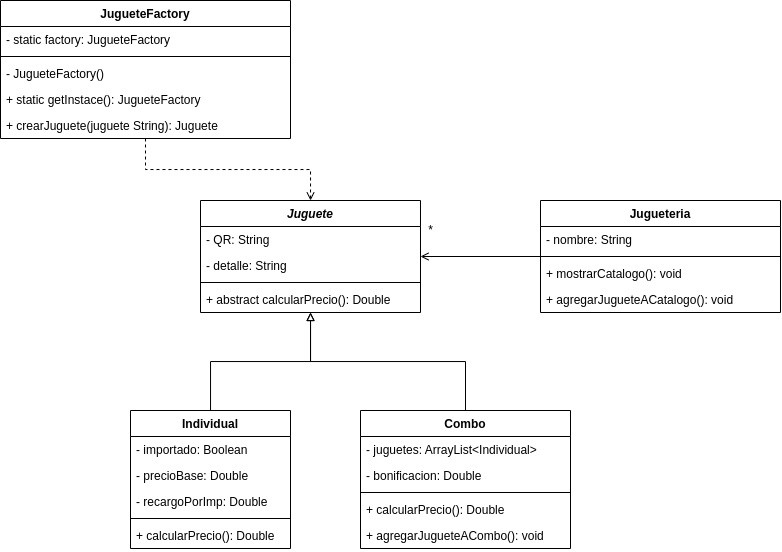

The diagram above was exported from draw.io. Its source (the exported page's mxGraphModel, read from the mxfile embedded in the PNG):
<mxGraphModel dx="1003" dy="1690" grid="1" gridSize="10" guides="1" tooltips="1" connect="1" arrows="1" fold="1" page="1" pageScale="1" pageWidth="850" pageHeight="1100" math="0" shadow="0">
  <root>
    <mxCell id="0" />
    <mxCell id="1" parent="0" />
    <mxCell id="oDK9VgQjOK-IKVAwahFM-1" value="Juguete" style="swimlane;fontStyle=3;align=center;verticalAlign=top;childLayout=stackLayout;horizontal=1;startSize=26;horizontalStack=0;resizeParent=1;resizeParentMax=0;resizeLast=0;collapsible=1;marginBottom=0;" vertex="1" parent="1">
      <mxGeometry x="300" y="110" width="220" height="112" as="geometry" />
    </mxCell>
    <mxCell id="oDK9VgQjOK-IKVAwahFM-97" value="- QR: String" style="text;strokeColor=none;fillColor=none;align=left;verticalAlign=top;spacingLeft=4;spacingRight=4;overflow=hidden;rotatable=0;points=[[0,0.5],[1,0.5]];portConstraint=eastwest;" vertex="1" parent="oDK9VgQjOK-IKVAwahFM-1">
      <mxGeometry y="26" width="220" height="26" as="geometry" />
    </mxCell>
    <mxCell id="oDK9VgQjOK-IKVAwahFM-2" value="- detalle: String" style="text;strokeColor=none;fillColor=none;align=left;verticalAlign=top;spacingLeft=4;spacingRight=4;overflow=hidden;rotatable=0;points=[[0,0.5],[1,0.5]];portConstraint=eastwest;" vertex="1" parent="oDK9VgQjOK-IKVAwahFM-1">
      <mxGeometry y="52" width="220" height="26" as="geometry" />
    </mxCell>
    <mxCell id="oDK9VgQjOK-IKVAwahFM-3" value="" style="line;strokeWidth=1;fillColor=none;align=left;verticalAlign=middle;spacingTop=-1;spacingLeft=3;spacingRight=3;rotatable=0;labelPosition=right;points=[];portConstraint=eastwest;strokeColor=inherit;" vertex="1" parent="oDK9VgQjOK-IKVAwahFM-1">
      <mxGeometry y="78" width="220" height="8" as="geometry" />
    </mxCell>
    <mxCell id="oDK9VgQjOK-IKVAwahFM-4" value="+ abstract calcularPrecio(): Double" style="text;strokeColor=none;fillColor=none;align=left;verticalAlign=top;spacingLeft=4;spacingRight=4;overflow=hidden;rotatable=0;points=[[0,0.5],[1,0.5]];portConstraint=eastwest;fontStyle=0" vertex="1" parent="oDK9VgQjOK-IKVAwahFM-1">
      <mxGeometry y="86" width="220" height="26" as="geometry" />
    </mxCell>
    <mxCell id="oDK9VgQjOK-IKVAwahFM-85" style="edgeStyle=orthogonalEdgeStyle;rounded=0;orthogonalLoop=1;jettySize=auto;html=1;endArrow=block;endFill=0;" edge="1" parent="1" source="oDK9VgQjOK-IKVAwahFM-58" target="oDK9VgQjOK-IKVAwahFM-1">
      <mxGeometry relative="1" as="geometry" />
    </mxCell>
    <mxCell id="oDK9VgQjOK-IKVAwahFM-58" value="Individual" style="swimlane;fontStyle=1;align=center;verticalAlign=top;childLayout=stackLayout;horizontal=1;startSize=26;horizontalStack=0;resizeParent=1;resizeParentMax=0;resizeLast=0;collapsible=1;marginBottom=0;" vertex="1" parent="1">
      <mxGeometry x="230" y="320" width="160" height="138" as="geometry" />
    </mxCell>
    <mxCell id="oDK9VgQjOK-IKVAwahFM-102" value="- importado: Boolean" style="text;strokeColor=none;fillColor=none;align=left;verticalAlign=top;spacingLeft=4;spacingRight=4;overflow=hidden;rotatable=0;points=[[0,0.5],[1,0.5]];portConstraint=eastwest;" vertex="1" parent="oDK9VgQjOK-IKVAwahFM-58">
      <mxGeometry y="26" width="160" height="26" as="geometry" />
    </mxCell>
    <mxCell id="oDK9VgQjOK-IKVAwahFM-104" value="- precioBase: Double" style="text;strokeColor=none;fillColor=none;align=left;verticalAlign=top;spacingLeft=4;spacingRight=4;overflow=hidden;rotatable=0;points=[[0,0.5],[1,0.5]];portConstraint=eastwest;" vertex="1" parent="oDK9VgQjOK-IKVAwahFM-58">
      <mxGeometry y="52" width="160" height="26" as="geometry" />
    </mxCell>
    <mxCell id="oDK9VgQjOK-IKVAwahFM-59" value="- recargoPorImp: Double" style="text;strokeColor=none;fillColor=none;align=left;verticalAlign=top;spacingLeft=4;spacingRight=4;overflow=hidden;rotatable=0;points=[[0,0.5],[1,0.5]];portConstraint=eastwest;" vertex="1" parent="oDK9VgQjOK-IKVAwahFM-58">
      <mxGeometry y="78" width="160" height="26" as="geometry" />
    </mxCell>
    <mxCell id="oDK9VgQjOK-IKVAwahFM-60" value="" style="line;strokeWidth=1;fillColor=none;align=left;verticalAlign=middle;spacingTop=-1;spacingLeft=3;spacingRight=3;rotatable=0;labelPosition=right;points=[];portConstraint=eastwest;strokeColor=inherit;" vertex="1" parent="oDK9VgQjOK-IKVAwahFM-58">
      <mxGeometry y="104" width="160" height="8" as="geometry" />
    </mxCell>
    <mxCell id="oDK9VgQjOK-IKVAwahFM-61" value="+ calcularPrecio(): Double" style="text;strokeColor=none;fillColor=none;align=left;verticalAlign=top;spacingLeft=4;spacingRight=4;overflow=hidden;rotatable=0;points=[[0,0.5],[1,0.5]];portConstraint=eastwest;fontStyle=0" vertex="1" parent="oDK9VgQjOK-IKVAwahFM-58">
      <mxGeometry y="112" width="160" height="26" as="geometry" />
    </mxCell>
    <mxCell id="oDK9VgQjOK-IKVAwahFM-86" style="edgeStyle=orthogonalEdgeStyle;rounded=0;orthogonalLoop=1;jettySize=auto;html=1;endArrow=block;endFill=0;" edge="1" parent="1" source="oDK9VgQjOK-IKVAwahFM-62" target="oDK9VgQjOK-IKVAwahFM-1">
      <mxGeometry relative="1" as="geometry" />
    </mxCell>
    <mxCell id="oDK9VgQjOK-IKVAwahFM-62" value="Combo" style="swimlane;fontStyle=1;align=center;verticalAlign=top;childLayout=stackLayout;horizontal=1;startSize=26;horizontalStack=0;resizeParent=1;resizeParentMax=0;resizeLast=0;collapsible=1;marginBottom=0;" vertex="1" parent="1">
      <mxGeometry x="460" y="320" width="210" height="138" as="geometry" />
    </mxCell>
    <mxCell id="oDK9VgQjOK-IKVAwahFM-63" value="- juguetes: ArrayList&lt;Individual&gt;" style="text;strokeColor=none;fillColor=none;align=left;verticalAlign=top;spacingLeft=4;spacingRight=4;overflow=hidden;rotatable=0;points=[[0,0.5],[1,0.5]];portConstraint=eastwest;" vertex="1" parent="oDK9VgQjOK-IKVAwahFM-62">
      <mxGeometry y="26" width="210" height="26" as="geometry" />
    </mxCell>
    <mxCell id="oDK9VgQjOK-IKVAwahFM-103" value="- bonificacion: Double" style="text;strokeColor=none;fillColor=none;align=left;verticalAlign=top;spacingLeft=4;spacingRight=4;overflow=hidden;rotatable=0;points=[[0,0.5],[1,0.5]];portConstraint=eastwest;" vertex="1" parent="oDK9VgQjOK-IKVAwahFM-62">
      <mxGeometry y="52" width="210" height="26" as="geometry" />
    </mxCell>
    <mxCell id="oDK9VgQjOK-IKVAwahFM-64" value="" style="line;strokeWidth=1;fillColor=none;align=left;verticalAlign=middle;spacingTop=-1;spacingLeft=3;spacingRight=3;rotatable=0;labelPosition=right;points=[];portConstraint=eastwest;strokeColor=inherit;" vertex="1" parent="oDK9VgQjOK-IKVAwahFM-62">
      <mxGeometry y="78" width="210" height="8" as="geometry" />
    </mxCell>
    <mxCell id="oDK9VgQjOK-IKVAwahFM-65" value="+ calcularPrecio(): Double" style="text;strokeColor=none;fillColor=none;align=left;verticalAlign=top;spacingLeft=4;spacingRight=4;overflow=hidden;rotatable=0;points=[[0,0.5],[1,0.5]];portConstraint=eastwest;" vertex="1" parent="oDK9VgQjOK-IKVAwahFM-62">
      <mxGeometry y="86" width="210" height="26" as="geometry" />
    </mxCell>
    <mxCell id="oDK9VgQjOK-IKVAwahFM-106" value="+ agregarJugueteACombo(): void" style="text;strokeColor=none;fillColor=none;align=left;verticalAlign=top;spacingLeft=4;spacingRight=4;overflow=hidden;rotatable=0;points=[[0,0.5],[1,0.5]];portConstraint=eastwest;" vertex="1" parent="oDK9VgQjOK-IKVAwahFM-62">
      <mxGeometry y="112" width="210" height="26" as="geometry" />
    </mxCell>
    <mxCell id="oDK9VgQjOK-IKVAwahFM-82" style="edgeStyle=orthogonalEdgeStyle;rounded=0;orthogonalLoop=1;jettySize=auto;html=1;endArrow=block;endFill=0;" edge="1" parent="1" source="oDK9VgQjOK-IKVAwahFM-70">
      <mxGeometry relative="1" as="geometry">
        <mxPoint x="-200" y="176" as="targetPoint" />
        <Array as="points">
          <mxPoint x="-400" y="210" />
          <mxPoint x="-200" y="210" />
        </Array>
      </mxGeometry>
    </mxCell>
    <mxCell id="oDK9VgQjOK-IKVAwahFM-84" style="edgeStyle=orthogonalEdgeStyle;rounded=0;orthogonalLoop=1;jettySize=auto;html=1;endArrow=block;endFill=0;" edge="1" parent="1" target="oDK9VgQjOK-IKVAwahFM-66">
      <mxGeometry relative="1" as="geometry">
        <mxPoint y="176" as="sourcePoint" />
        <Array as="points">
          <mxPoint y="210" />
          <mxPoint x="-200" y="210" />
        </Array>
      </mxGeometry>
    </mxCell>
    <mxCell id="oDK9VgQjOK-IKVAwahFM-96" style="edgeStyle=orthogonalEdgeStyle;rounded=0;orthogonalLoop=1;jettySize=auto;html=1;endArrow=open;endFill=0;" edge="1" parent="1" target="oDK9VgQjOK-IKVAwahFM-66">
      <mxGeometry relative="1" as="geometry">
        <mxPoint x="-60" y="133" as="sourcePoint" />
        <Array as="points">
          <mxPoint x="50" y="140" />
        </Array>
      </mxGeometry>
    </mxCell>
    <mxCell id="oDK9VgQjOK-IKVAwahFM-83" style="edgeStyle=orthogonalEdgeStyle;rounded=0;orthogonalLoop=1;jettySize=auto;html=1;endArrow=block;endFill=0;" edge="1" parent="1" source="oDK9VgQjOK-IKVAwahFM-78">
      <mxGeometry relative="1" as="geometry">
        <mxPoint x="-200" y="176" as="targetPoint" />
      </mxGeometry>
    </mxCell>
    <mxCell id="oDK9VgQjOK-IKVAwahFM-91" style="edgeStyle=orthogonalEdgeStyle;rounded=0;orthogonalLoop=1;jettySize=auto;html=1;endArrow=open;endFill=0;" edge="1" parent="1" source="oDK9VgQjOK-IKVAwahFM-87" target="oDK9VgQjOK-IKVAwahFM-1">
      <mxGeometry relative="1" as="geometry" />
    </mxCell>
    <mxCell id="oDK9VgQjOK-IKVAwahFM-87" value="Jugueteria" style="swimlane;fontStyle=1;align=center;verticalAlign=top;childLayout=stackLayout;horizontal=1;startSize=26;horizontalStack=0;resizeParent=1;resizeParentMax=0;resizeLast=0;collapsible=1;marginBottom=0;" vertex="1" parent="1">
      <mxGeometry x="640" y="110" width="240" height="112" as="geometry" />
    </mxCell>
    <mxCell id="oDK9VgQjOK-IKVAwahFM-88" value="- nombre: String" style="text;strokeColor=none;fillColor=none;align=left;verticalAlign=top;spacingLeft=4;spacingRight=4;overflow=hidden;rotatable=0;points=[[0,0.5],[1,0.5]];portConstraint=eastwest;" vertex="1" parent="oDK9VgQjOK-IKVAwahFM-87">
      <mxGeometry y="26" width="240" height="26" as="geometry" />
    </mxCell>
    <mxCell id="oDK9VgQjOK-IKVAwahFM-89" value="" style="line;strokeWidth=1;fillColor=none;align=left;verticalAlign=middle;spacingTop=-1;spacingLeft=3;spacingRight=3;rotatable=0;labelPosition=right;points=[];portConstraint=eastwest;strokeColor=inherit;" vertex="1" parent="oDK9VgQjOK-IKVAwahFM-87">
      <mxGeometry y="52" width="240" height="8" as="geometry" />
    </mxCell>
    <mxCell id="oDK9VgQjOK-IKVAwahFM-90" value="+ mostrarCatalogo(): void" style="text;strokeColor=none;fillColor=none;align=left;verticalAlign=top;spacingLeft=4;spacingRight=4;overflow=hidden;rotatable=0;points=[[0,0.5],[1,0.5]];portConstraint=eastwest;" vertex="1" parent="oDK9VgQjOK-IKVAwahFM-87">
      <mxGeometry y="60" width="240" height="26" as="geometry" />
    </mxCell>
    <mxCell id="oDK9VgQjOK-IKVAwahFM-105" value="+ agregarJugueteACatalogo(): void" style="text;strokeColor=none;fillColor=none;align=left;verticalAlign=top;spacingLeft=4;spacingRight=4;overflow=hidden;rotatable=0;points=[[0,0.5],[1,0.5]];portConstraint=eastwest;" vertex="1" parent="oDK9VgQjOK-IKVAwahFM-87">
      <mxGeometry y="86" width="240" height="26" as="geometry" />
    </mxCell>
    <mxCell id="oDK9VgQjOK-IKVAwahFM-92" value="*" style="text;html=1;align=center;verticalAlign=middle;resizable=0;points=[];autosize=1;strokeColor=none;fillColor=none;" vertex="1" parent="1">
      <mxGeometry x="515" y="125" width="30" height="30" as="geometry" />
    </mxCell>
    <mxCell id="oDK9VgQjOK-IKVAwahFM-114" style="edgeStyle=orthogonalEdgeStyle;rounded=0;orthogonalLoop=1;jettySize=auto;html=1;endArrow=open;endFill=0;dashed=1;" edge="1" parent="1" source="oDK9VgQjOK-IKVAwahFM-107" target="oDK9VgQjOK-IKVAwahFM-1">
      <mxGeometry relative="1" as="geometry" />
    </mxCell>
    <mxCell id="oDK9VgQjOK-IKVAwahFM-107" value="JugueteFactory" style="swimlane;fontStyle=1;align=center;verticalAlign=top;childLayout=stackLayout;horizontal=1;startSize=26;horizontalStack=0;resizeParent=1;resizeParentMax=0;resizeLast=0;collapsible=1;marginBottom=0;" vertex="1" parent="1">
      <mxGeometry x="100" y="-90" width="290" height="138" as="geometry" />
    </mxCell>
    <mxCell id="oDK9VgQjOK-IKVAwahFM-108" value="- static factory: JugueteFactory" style="text;strokeColor=none;fillColor=none;align=left;verticalAlign=top;spacingLeft=4;spacingRight=4;overflow=hidden;rotatable=0;points=[[0,0.5],[1,0.5]];portConstraint=eastwest;" vertex="1" parent="oDK9VgQjOK-IKVAwahFM-107">
      <mxGeometry y="26" width="290" height="26" as="geometry" />
    </mxCell>
    <mxCell id="oDK9VgQjOK-IKVAwahFM-110" value="" style="line;strokeWidth=1;fillColor=none;align=left;verticalAlign=middle;spacingTop=-1;spacingLeft=3;spacingRight=3;rotatable=0;labelPosition=right;points=[];portConstraint=eastwest;strokeColor=inherit;" vertex="1" parent="oDK9VgQjOK-IKVAwahFM-107">
      <mxGeometry y="52" width="290" height="8" as="geometry" />
    </mxCell>
    <mxCell id="oDK9VgQjOK-IKVAwahFM-111" value="- JugueteFactory()" style="text;strokeColor=none;fillColor=none;align=left;verticalAlign=top;spacingLeft=4;spacingRight=4;overflow=hidden;rotatable=0;points=[[0,0.5],[1,0.5]];portConstraint=eastwest;fontStyle=0" vertex="1" parent="oDK9VgQjOK-IKVAwahFM-107">
      <mxGeometry y="60" width="290" height="26" as="geometry" />
    </mxCell>
    <mxCell id="oDK9VgQjOK-IKVAwahFM-112" value="+ static getInstace(): JugueteFactory" style="text;strokeColor=none;fillColor=none;align=left;verticalAlign=top;spacingLeft=4;spacingRight=4;overflow=hidden;rotatable=0;points=[[0,0.5],[1,0.5]];portConstraint=eastwest;fontStyle=0" vertex="1" parent="oDK9VgQjOK-IKVAwahFM-107">
      <mxGeometry y="86" width="290" height="26" as="geometry" />
    </mxCell>
    <mxCell id="oDK9VgQjOK-IKVAwahFM-113" value="+ crearJuguete(juguete String): Juguete" style="text;strokeColor=none;fillColor=none;align=left;verticalAlign=top;spacingLeft=4;spacingRight=4;overflow=hidden;rotatable=0;points=[[0,0.5],[1,0.5]];portConstraint=eastwest;fontStyle=0" vertex="1" parent="oDK9VgQjOK-IKVAwahFM-107">
      <mxGeometry y="112" width="290" height="26" as="geometry" />
    </mxCell>
  </root>
</mxGraphModel>